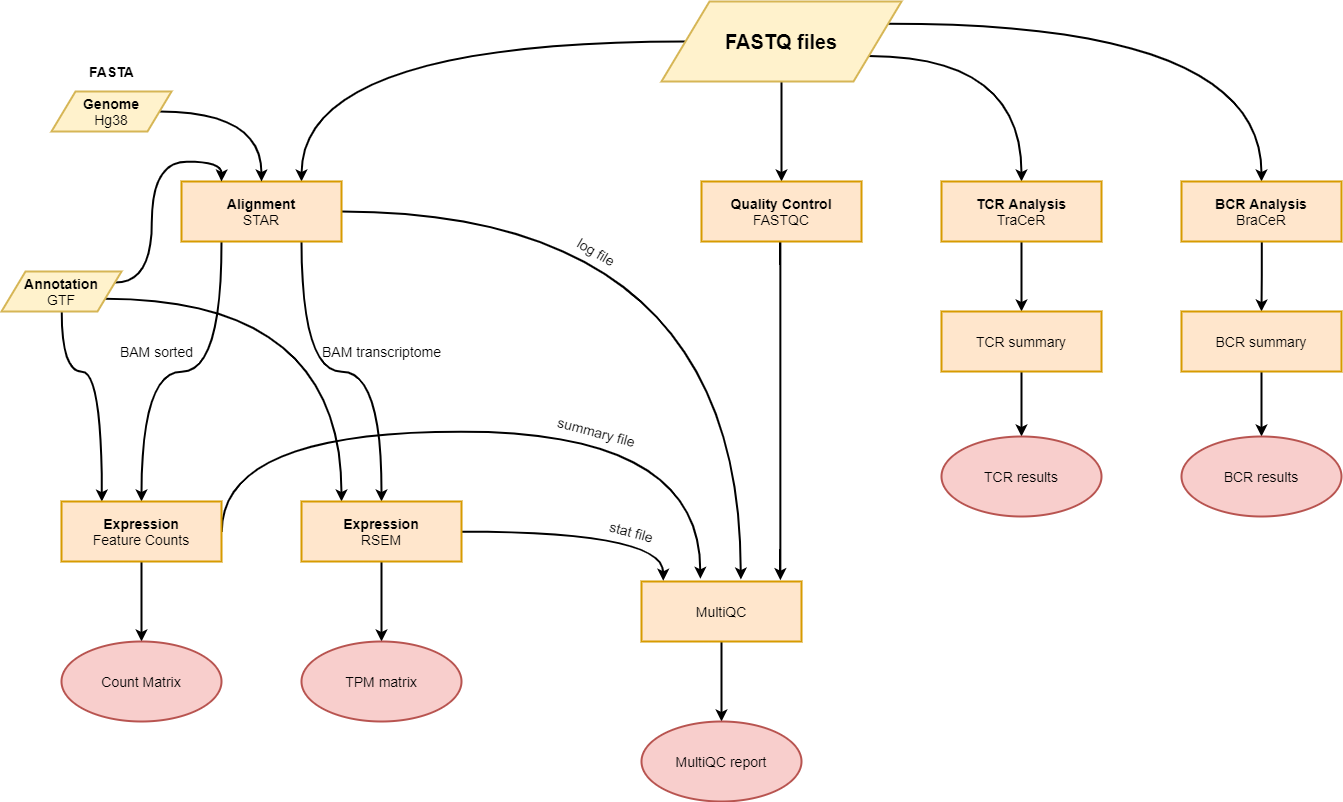

The diagram above was exported from draw.io. Its source (the exported page's mxGraphModel, read from the mxfile embedded in the PNG):
<mxGraphModel dx="1774" dy="877" grid="1" gridSize="10" guides="1" tooltips="1" connect="1" arrows="1" fold="1" page="1" pageScale="1" pageWidth="1654" pageHeight="2336" math="0" shadow="0">
  <root>
    <mxCell id="0" />
    <mxCell id="1" parent="0" />
    <mxCell id="OqK_wofmqFVNY5vhUI0j-6" style="edgeStyle=orthogonalEdgeStyle;rounded=0;orthogonalLoop=1;jettySize=auto;html=1;exitX=0;exitY=0.5;exitDx=0;exitDy=0;entryX=0.75;entryY=0;entryDx=0;entryDy=0;strokeWidth=2;curved=1;" parent="1" source="OqK_wofmqFVNY5vhUI0j-1" target="OqK_wofmqFVNY5vhUI0j-8" edge="1">
      <mxGeometry relative="1" as="geometry">
        <mxPoint x="320" y="170" as="targetPoint" />
      </mxGeometry>
    </mxCell>
    <mxCell id="OqK_wofmqFVNY5vhUI0j-30" style="edgeStyle=orthogonalEdgeStyle;rounded=0;orthogonalLoop=1;jettySize=auto;html=1;exitX=1;exitY=0.75;exitDx=0;exitDy=0;entryX=0.5;entryY=0;entryDx=0;entryDy=0;strokeWidth=2;curved=1;" parent="1" source="OqK_wofmqFVNY5vhUI0j-1" target="eDA4IYK5kJmGzIMS7pBe-5" edge="1">
      <mxGeometry relative="1" as="geometry">
        <mxPoint x="1070" y="215" as="targetPoint" />
      </mxGeometry>
    </mxCell>
    <mxCell id="eDA4IYK5kJmGzIMS7pBe-3" style="edgeStyle=orthogonalEdgeStyle;rounded=0;orthogonalLoop=1;jettySize=auto;html=1;entryX=0.5;entryY=0;entryDx=0;entryDy=0;strokeWidth=2;exitX=1;exitY=0.25;exitDx=0;exitDy=0;curved=1;" edge="1" parent="1" source="OqK_wofmqFVNY5vhUI0j-1" target="eDA4IYK5kJmGzIMS7pBe-10">
      <mxGeometry relative="1" as="geometry">
        <mxPoint x="1335.83" y="220.29" as="targetPoint" />
        <mxPoint x="1380.0014285714287" y="110.00428571428577" as="sourcePoint" />
      </mxGeometry>
    </mxCell>
    <mxCell id="eDA4IYK5kJmGzIMS7pBe-26" style="edgeStyle=orthogonalEdgeStyle;rounded=0;orthogonalLoop=1;jettySize=auto;html=1;exitX=0.5;exitY=1;exitDx=0;exitDy=0;strokeWidth=2;" edge="1" parent="1" source="OqK_wofmqFVNY5vhUI0j-1" target="OqK_wofmqFVNY5vhUI0j-3">
      <mxGeometry relative="1" as="geometry">
        <Array as="points" />
      </mxGeometry>
    </mxCell>
    <mxCell id="OqK_wofmqFVNY5vhUI0j-1" value="&lt;b&gt;&lt;font style=&quot;font-size: 20px&quot;&gt;FASTQ files&lt;/font&gt;&lt;/b&gt;" style="shape=parallelogram;perimeter=parallelogramPerimeter;whiteSpace=wrap;html=1;strokeWidth=2;perimeterSpacing=0;fillColor=#fff2cc;strokeColor=#d6b656;" parent="1" vertex="1">
      <mxGeometry x="680" y="40" width="240" height="80" as="geometry" />
    </mxCell>
    <mxCell id="OqK_wofmqFVNY5vhUI0j-4" style="edgeStyle=orthogonalEdgeStyle;rounded=0;orthogonalLoop=1;jettySize=auto;html=1;strokeWidth=2;entryX=0.864;entryY=-0.033;entryDx=0;entryDy=0;entryPerimeter=0;" parent="1" source="OqK_wofmqFVNY5vhUI0j-3" target="OqK_wofmqFVNY5vhUI0j-5" edge="1">
      <mxGeometry relative="1" as="geometry">
        <mxPoint x="860" y="470" as="targetPoint" />
        <Array as="points">
          <mxPoint x="799" y="570" />
          <mxPoint x="799" y="570" />
        </Array>
      </mxGeometry>
    </mxCell>
    <mxCell id="OqK_wofmqFVNY5vhUI0j-3" value="&lt;font style=&quot;font-size: 14px&quot;&gt;&lt;b&gt;Quality Control&lt;br&gt;&lt;/b&gt;FASTQC&lt;/font&gt;" style="rounded=0;whiteSpace=wrap;html=1;strokeWidth=2;fillColor=#ffe6cc;strokeColor=#d79b00;" parent="1" vertex="1">
      <mxGeometry x="720" y="220" width="160" height="60" as="geometry" />
    </mxCell>
    <mxCell id="OqK_wofmqFVNY5vhUI0j-46" style="edgeStyle=orthogonalEdgeStyle;rounded=0;orthogonalLoop=1;jettySize=auto;html=1;exitX=0.5;exitY=1;exitDx=0;exitDy=0;strokeWidth=2;entryX=0.5;entryY=0;entryDx=0;entryDy=0;" parent="1" source="OqK_wofmqFVNY5vhUI0j-5" target="OqK_wofmqFVNY5vhUI0j-45" edge="1">
      <mxGeometry relative="1" as="geometry">
        <mxPoint x="760" y="640" as="targetPoint" />
      </mxGeometry>
    </mxCell>
    <mxCell id="OqK_wofmqFVNY5vhUI0j-5" value="&lt;font style=&quot;font-size: 14px&quot;&gt;MultiQC&lt;/font&gt;" style="rounded=0;whiteSpace=wrap;html=1;strokeWidth=2;fillColor=#ffe6cc;strokeColor=#d79b00;" parent="1" vertex="1">
      <mxGeometry x="660" y="620" width="160" height="60" as="geometry" />
    </mxCell>
    <mxCell id="OqK_wofmqFVNY5vhUI0j-23" style="edgeStyle=orthogonalEdgeStyle;rounded=0;orthogonalLoop=1;jettySize=auto;html=1;exitX=0.25;exitY=1;exitDx=0;exitDy=0;entryX=0.5;entryY=0;entryDx=0;entryDy=0;strokeWidth=2;curved=1;" parent="1" source="OqK_wofmqFVNY5vhUI0j-8" target="OqK_wofmqFVNY5vhUI0j-25" edge="1">
      <mxGeometry relative="1" as="geometry">
        <mxPoint x="130" y="360" as="targetPoint" />
      </mxGeometry>
    </mxCell>
    <mxCell id="OqK_wofmqFVNY5vhUI0j-39" style="edgeStyle=orthogonalEdgeStyle;rounded=0;orthogonalLoop=1;jettySize=auto;html=1;exitX=0.75;exitY=1;exitDx=0;exitDy=0;entryX=0.5;entryY=0;entryDx=0;entryDy=0;strokeWidth=2;curved=1;" parent="1" source="OqK_wofmqFVNY5vhUI0j-8" target="OqK_wofmqFVNY5vhUI0j-27" edge="1">
      <mxGeometry relative="1" as="geometry" />
    </mxCell>
    <mxCell id="eDA4IYK5kJmGzIMS7pBe-20" style="edgeStyle=orthogonalEdgeStyle;rounded=0;orthogonalLoop=1;jettySize=auto;html=1;exitX=1;exitY=0.5;exitDx=0;exitDy=0;strokeWidth=2;entryX=0.621;entryY=-0.033;entryDx=0;entryDy=0;entryPerimeter=0;curved=1;" edge="1" parent="1" source="OqK_wofmqFVNY5vhUI0j-8" target="OqK_wofmqFVNY5vhUI0j-5">
      <mxGeometry relative="1" as="geometry">
        <mxPoint x="830" y="468" as="targetPoint" />
      </mxGeometry>
    </mxCell>
    <mxCell id="OqK_wofmqFVNY5vhUI0j-8" value="&lt;font style=&quot;font-size: 14px&quot;&gt;&lt;b&gt;Alignment&lt;/b&gt;&lt;br&gt;STAR&lt;/font&gt;" style="rounded=0;whiteSpace=wrap;html=1;strokeWidth=2;fillColor=#ffe6cc;strokeColor=#d79b00;" parent="1" vertex="1">
      <mxGeometry x="200" y="220" width="160" height="60" as="geometry" />
    </mxCell>
    <mxCell id="OqK_wofmqFVNY5vhUI0j-16" style="edgeStyle=orthogonalEdgeStyle;orthogonalLoop=1;jettySize=auto;html=1;entryX=0.5;entryY=0;entryDx=0;entryDy=0;exitX=1;exitY=0.5;exitDx=0;exitDy=0;rounded=0;strokeWidth=2;curved=1;" parent="1" source="OqK_wofmqFVNY5vhUI0j-19" target="OqK_wofmqFVNY5vhUI0j-8" edge="1">
      <mxGeometry relative="1" as="geometry">
        <mxPoint x="200" y="99.66666666666674" as="sourcePoint" />
        <mxPoint x="281" y="190" as="targetPoint" />
      </mxGeometry>
    </mxCell>
    <mxCell id="OqK_wofmqFVNY5vhUI0j-17" style="edgeStyle=orthogonalEdgeStyle;rounded=0;orthogonalLoop=1;jettySize=auto;html=1;entryX=0.25;entryY=0;entryDx=0;entryDy=0;exitX=1;exitY=0.25;exitDx=0;exitDy=0;strokeWidth=2;curved=1;" parent="1" source="OqK_wofmqFVNY5vhUI0j-20" target="OqK_wofmqFVNY5vhUI0j-8" edge="1">
      <mxGeometry relative="1" as="geometry">
        <mxPoint x="200" y="159.66666666666674" as="sourcePoint" />
        <mxPoint x="240" y="210" as="targetPoint" />
      </mxGeometry>
    </mxCell>
    <mxCell id="OqK_wofmqFVNY5vhUI0j-11" value="&lt;b&gt;&lt;font style=&quot;font-size: 14px&quot;&gt;FASTA&lt;/font&gt;&lt;/b&gt;" style="text;html=1;align=center;verticalAlign=middle;resizable=0;points=[];autosize=1;strokeWidth=1;" parent="1" vertex="1">
      <mxGeometry x="100" y="100" width="60" height="20" as="geometry" />
    </mxCell>
    <mxCell id="OqK_wofmqFVNY5vhUI0j-19" value="&lt;font style=&quot;font-size: 14px&quot;&gt;&lt;b style=&quot;white-space: normal&quot;&gt;Genome&lt;/b&gt;&lt;br style=&quot;white-space: normal&quot;&gt;&lt;span style=&quot;white-space: normal&quot;&gt;Hg38&lt;/span&gt;&lt;/font&gt;" style="shape=parallelogram;perimeter=parallelogramPerimeter;whiteSpace=wrap;html=1;strokeWidth=2;fillColor=#fff2cc;strokeColor=#d6b656;" parent="1" vertex="1">
      <mxGeometry x="70" y="130" width="120" height="40" as="geometry" />
    </mxCell>
    <mxCell id="eDA4IYK5kJmGzIMS7pBe-36" style="edgeStyle=orthogonalEdgeStyle;curved=1;rounded=0;orthogonalLoop=1;jettySize=auto;html=1;strokeWidth=2;exitX=1;exitY=0.75;exitDx=0;exitDy=0;entryX=0.25;entryY=0;entryDx=0;entryDy=0;" edge="1" parent="1" source="OqK_wofmqFVNY5vhUI0j-20" target="OqK_wofmqFVNY5vhUI0j-27">
      <mxGeometry relative="1" as="geometry">
        <mxPoint x="180" y="330" as="targetPoint" />
      </mxGeometry>
    </mxCell>
    <mxCell id="eDA4IYK5kJmGzIMS7pBe-37" style="edgeStyle=orthogonalEdgeStyle;curved=1;rounded=0;orthogonalLoop=1;jettySize=auto;html=1;exitX=0.5;exitY=1;exitDx=0;exitDy=0;entryX=0.25;entryY=0;entryDx=0;entryDy=0;strokeWidth=2;" edge="1" parent="1" source="OqK_wofmqFVNY5vhUI0j-20" target="OqK_wofmqFVNY5vhUI0j-25">
      <mxGeometry relative="1" as="geometry">
        <Array as="points">
          <mxPoint x="80" y="410" />
          <mxPoint x="120" y="410" />
        </Array>
      </mxGeometry>
    </mxCell>
    <mxCell id="OqK_wofmqFVNY5vhUI0j-20" value="&lt;font style=&quot;font-size: 14px&quot;&gt;&lt;b style=&quot;white-space: normal&quot;&gt;Annotation&lt;/b&gt;&lt;br style=&quot;white-space: normal&quot;&gt;&lt;span style=&quot;white-space: normal&quot;&gt;GTF&lt;/span&gt;&lt;/font&gt;" style="shape=parallelogram;perimeter=parallelogramPerimeter;whiteSpace=wrap;html=1;rounded=0;strokeWidth=2;fillColor=#fff2cc;strokeColor=#d6b656;" parent="1" vertex="1">
      <mxGeometry x="20" y="310" width="120" height="40" as="geometry" />
    </mxCell>
    <mxCell id="OqK_wofmqFVNY5vhUI0j-33" style="edgeStyle=orthogonalEdgeStyle;rounded=0;orthogonalLoop=1;jettySize=auto;html=1;entryX=0.5;entryY=0;entryDx=0;entryDy=0;strokeWidth=2;" parent="1" source="OqK_wofmqFVNY5vhUI0j-25" target="OqK_wofmqFVNY5vhUI0j-43" edge="1">
      <mxGeometry relative="1" as="geometry">
        <mxPoint x="160" y="600" as="targetPoint" />
      </mxGeometry>
    </mxCell>
    <mxCell id="eDA4IYK5kJmGzIMS7pBe-1" style="edgeStyle=orthogonalEdgeStyle;rounded=0;orthogonalLoop=1;jettySize=auto;html=1;exitX=1;exitY=0.5;exitDx=0;exitDy=0;strokeWidth=2;entryX=0.372;entryY=-0.035;entryDx=0;entryDy=0;entryPerimeter=0;elbow=vertical;curved=1;" edge="1" parent="1" source="OqK_wofmqFVNY5vhUI0j-25" target="OqK_wofmqFVNY5vhUI0j-5">
      <mxGeometry relative="1" as="geometry">
        <mxPoint x="740" y="510" as="targetPoint" />
        <Array as="points">
          <mxPoint x="240" y="470" />
          <mxPoint x="720" y="470" />
        </Array>
      </mxGeometry>
    </mxCell>
    <mxCell id="OqK_wofmqFVNY5vhUI0j-25" value="&lt;font style=&quot;font-size: 14px&quot;&gt;&lt;b&gt;Expression&lt;/b&gt;&lt;br&gt;Feature Counts&lt;/font&gt;" style="rounded=0;whiteSpace=wrap;html=1;strokeWidth=2;fillColor=#ffe6cc;strokeColor=#d79b00;" parent="1" vertex="1">
      <mxGeometry x="80" y="540" width="160" height="60" as="geometry" />
    </mxCell>
    <mxCell id="OqK_wofmqFVNY5vhUI0j-34" style="edgeStyle=orthogonalEdgeStyle;rounded=0;orthogonalLoop=1;jettySize=auto;html=1;entryX=0.5;entryY=0;entryDx=0;entryDy=0;strokeWidth=2;" parent="1" source="OqK_wofmqFVNY5vhUI0j-27" target="OqK_wofmqFVNY5vhUI0j-44" edge="1">
      <mxGeometry relative="1" as="geometry">
        <mxPoint x="400" y="600" as="targetPoint" />
      </mxGeometry>
    </mxCell>
    <mxCell id="eDA4IYK5kJmGzIMS7pBe-23" style="edgeStyle=orthogonalEdgeStyle;rounded=0;orthogonalLoop=1;jettySize=auto;html=1;entryX=0.136;entryY=-0.012;entryDx=0;entryDy=0;entryPerimeter=0;strokeWidth=2;curved=1;" edge="1" parent="1" source="OqK_wofmqFVNY5vhUI0j-27" target="OqK_wofmqFVNY5vhUI0j-5">
      <mxGeometry relative="1" as="geometry" />
    </mxCell>
    <mxCell id="OqK_wofmqFVNY5vhUI0j-27" value="&lt;font style=&quot;font-size: 14px&quot;&gt;&lt;b&gt;Expression&lt;/b&gt;&lt;br&gt;RSEM&lt;/font&gt;" style="rounded=0;whiteSpace=wrap;html=1;strokeWidth=2;fillColor=#ffe6cc;strokeColor=#d79b00;" parent="1" vertex="1">
      <mxGeometry x="320" y="540" width="160" height="60" as="geometry" />
    </mxCell>
    <mxCell id="OqK_wofmqFVNY5vhUI0j-31" value="&lt;font size=&quot;1&quot;&gt;&lt;span style=&quot;font-size: 14px&quot;&gt;BAM sorted&lt;/span&gt;&lt;/font&gt;" style="text;html=1;align=center;verticalAlign=middle;resizable=0;points=[];autosize=1;strokeWidth=1;" parent="1" vertex="1">
      <mxGeometry x="130" y="380" width="90" height="20" as="geometry" />
    </mxCell>
    <mxCell id="OqK_wofmqFVNY5vhUI0j-32" value="&lt;font style=&quot;font-size: 14px&quot;&gt;BAM transcriptome&lt;/font&gt;" style="text;html=1;align=center;verticalAlign=middle;resizable=0;points=[];autosize=1;" parent="1" vertex="1">
      <mxGeometry x="335" y="380" width="130" height="20" as="geometry" />
    </mxCell>
    <mxCell id="OqK_wofmqFVNY5vhUI0j-43" value="&lt;font style=&quot;font-size: 14px&quot;&gt;Count Matrix&lt;/font&gt;" style="ellipse;whiteSpace=wrap;html=1;rounded=0;strokeWidth=2;fillColor=#f8cecc;strokeColor=#b85450;" parent="1" vertex="1">
      <mxGeometry x="80" y="680" width="160" height="80" as="geometry" />
    </mxCell>
    <mxCell id="OqK_wofmqFVNY5vhUI0j-44" value="&lt;font style=&quot;font-size: 14px&quot;&gt;TPM matrix&lt;/font&gt;" style="ellipse;whiteSpace=wrap;html=1;rounded=0;strokeWidth=2;fillColor=#f8cecc;strokeColor=#b85450;" parent="1" vertex="1">
      <mxGeometry x="320" y="680" width="160" height="80" as="geometry" />
    </mxCell>
    <mxCell id="OqK_wofmqFVNY5vhUI0j-45" value="&lt;font style=&quot;font-size: 14px&quot;&gt;MultiQC report&lt;/font&gt;" style="ellipse;whiteSpace=wrap;html=1;rounded=0;strokeWidth=2;fillColor=#f8cecc;strokeColor=#b85450;" parent="1" vertex="1">
      <mxGeometry x="660" y="760" width="160" height="80" as="geometry" />
    </mxCell>
    <mxCell id="eDA4IYK5kJmGzIMS7pBe-4" style="edgeStyle=orthogonalEdgeStyle;rounded=0;orthogonalLoop=1;jettySize=auto;html=1;entryX=0.5;entryY=0;entryDx=0;entryDy=0;strokeWidth=2;" edge="1" parent="1" source="eDA4IYK5kJmGzIMS7pBe-5" target="eDA4IYK5kJmGzIMS7pBe-7">
      <mxGeometry relative="1" as="geometry" />
    </mxCell>
    <mxCell id="eDA4IYK5kJmGzIMS7pBe-5" value="&lt;font style=&quot;font-size: 14px&quot;&gt;&lt;b&gt;TCR Analysis&lt;/b&gt;&lt;br&gt;TraCeR&lt;/font&gt;" style="rounded=0;whiteSpace=wrap;html=1;strokeWidth=2;fillColor=#ffe6cc;strokeColor=#d79b00;" vertex="1" parent="1">
      <mxGeometry x="960" y="220" width="160" height="60" as="geometry" />
    </mxCell>
    <mxCell id="eDA4IYK5kJmGzIMS7pBe-6" style="edgeStyle=orthogonalEdgeStyle;rounded=0;orthogonalLoop=1;jettySize=auto;html=1;exitX=0.5;exitY=1;exitDx=0;exitDy=0;entryX=0.5;entryY=0;entryDx=0;entryDy=0;strokeWidth=2;" edge="1" parent="1" source="eDA4IYK5kJmGzIMS7pBe-7" target="eDA4IYK5kJmGzIMS7pBe-8">
      <mxGeometry relative="1" as="geometry">
        <mxPoint x="1030" y="444.9999999999999" as="targetPoint" />
      </mxGeometry>
    </mxCell>
    <mxCell id="eDA4IYK5kJmGzIMS7pBe-7" value="&lt;font style=&quot;font-size: 14px&quot;&gt;TCR summary&lt;/font&gt;" style="rounded=0;whiteSpace=wrap;html=1;strokeWidth=2;fillColor=#ffe6cc;strokeColor=#d79b00;" vertex="1" parent="1">
      <mxGeometry x="960" y="350" width="160" height="60" as="geometry" />
    </mxCell>
    <mxCell id="eDA4IYK5kJmGzIMS7pBe-8" value="&lt;font style=&quot;font-size: 14px&quot;&gt;TCR results&lt;/font&gt;" style="ellipse;whiteSpace=wrap;html=1;rounded=0;strokeWidth=2;fillColor=#f8cecc;strokeColor=#b85450;" vertex="1" parent="1">
      <mxGeometry x="960" y="475" width="160" height="80" as="geometry" />
    </mxCell>
    <mxCell id="eDA4IYK5kJmGzIMS7pBe-9" style="edgeStyle=orthogonalEdgeStyle;rounded=0;orthogonalLoop=1;jettySize=auto;html=1;entryX=0.5;entryY=0;entryDx=0;entryDy=0;strokeWidth=2;" edge="1" parent="1" source="eDA4IYK5kJmGzIMS7pBe-10" target="eDA4IYK5kJmGzIMS7pBe-12">
      <mxGeometry relative="1" as="geometry" />
    </mxCell>
    <mxCell id="eDA4IYK5kJmGzIMS7pBe-10" value="&lt;font style=&quot;font-size: 14px&quot;&gt;&lt;b&gt;BCR Analysis&lt;/b&gt;&lt;br&gt;BraCeR&lt;/font&gt;" style="rounded=0;whiteSpace=wrap;html=1;strokeWidth=2;fillColor=#ffe6cc;strokeColor=#d79b00;" vertex="1" parent="1">
      <mxGeometry x="1200" y="220" width="160" height="60" as="geometry" />
    </mxCell>
    <mxCell id="eDA4IYK5kJmGzIMS7pBe-11" style="edgeStyle=orthogonalEdgeStyle;rounded=0;orthogonalLoop=1;jettySize=auto;html=1;exitX=0.5;exitY=1;exitDx=0;exitDy=0;entryX=0.5;entryY=0;entryDx=0;entryDy=0;strokeWidth=2;" edge="1" parent="1" source="eDA4IYK5kJmGzIMS7pBe-12" target="eDA4IYK5kJmGzIMS7pBe-13">
      <mxGeometry relative="1" as="geometry">
        <mxPoint x="1325.83" y="450.2899999999999" as="targetPoint" />
      </mxGeometry>
    </mxCell>
    <mxCell id="eDA4IYK5kJmGzIMS7pBe-12" value="&lt;font style=&quot;font-size: 14px&quot;&gt;BCR summary&lt;/font&gt;" style="rounded=0;whiteSpace=wrap;html=1;strokeWidth=2;fillColor=#ffe6cc;strokeColor=#d79b00;" vertex="1" parent="1">
      <mxGeometry x="1200" y="350" width="160" height="60" as="geometry" />
    </mxCell>
    <mxCell id="eDA4IYK5kJmGzIMS7pBe-13" value="&lt;font style=&quot;font-size: 14px&quot;&gt;BCR results&lt;/font&gt;" style="ellipse;whiteSpace=wrap;html=1;rounded=0;strokeWidth=2;fillColor=#f8cecc;strokeColor=#b85450;" vertex="1" parent="1">
      <mxGeometry x="1200" y="475" width="160" height="80" as="geometry" />
    </mxCell>
    <mxCell id="eDA4IYK5kJmGzIMS7pBe-31" value="&lt;span style=&quot;font-size: 14px&quot;&gt;stat file&lt;/span&gt;" style="text;html=1;align=center;verticalAlign=middle;resizable=0;points=[];autosize=1;rotation=15;" vertex="1" parent="1">
      <mxGeometry x="620" y="560" width="60" height="20" as="geometry" />
    </mxCell>
    <mxCell id="eDA4IYK5kJmGzIMS7pBe-33" value="&lt;font style=&quot;font-size: 14px&quot;&gt;summary file&lt;br&gt;&lt;/font&gt;" style="text;html=1;align=center;verticalAlign=middle;resizable=0;points=[];autosize=1;rotation=15;" vertex="1" parent="1">
      <mxGeometry x="565" y="460" width="100" height="20" as="geometry" />
    </mxCell>
    <mxCell id="eDA4IYK5kJmGzIMS7pBe-34" value="&lt;font style=&quot;font-size: 14px&quot;&gt;log file&lt;br&gt;&lt;/font&gt;" style="text;html=1;align=center;verticalAlign=middle;resizable=0;points=[];autosize=1;rotation=30;" vertex="1" parent="1">
      <mxGeometry x="585" y="280" width="60" height="20" as="geometry" />
    </mxCell>
  </root>
</mxGraphModel>